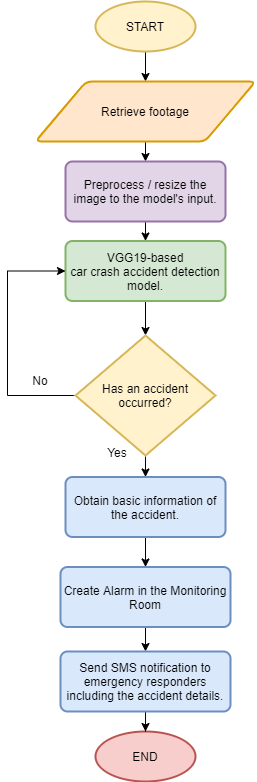

The diagram above was exported from draw.io. Its source (the exported page's mxGraphModel, read from the mxfile embedded in the PNG):
<mxGraphModel dx="2249" dy="814" grid="1" gridSize="10" guides="1" tooltips="1" connect="1" arrows="1" fold="1" page="1" pageScale="1" pageWidth="827" pageHeight="1169" math="0" shadow="0">
  <root>
    <mxCell id="WIyWlLk6GJQsqaUBKTNV-0" />
    <mxCell id="WIyWlLk6GJQsqaUBKTNV-1" parent="WIyWlLk6GJQsqaUBKTNV-0" />
    <mxCell id="PJ_j1x3K9BafVdnx8JG4-12" style="edgeStyle=orthogonalEdgeStyle;rounded=1;orthogonalLoop=1;jettySize=auto;html=1;exitX=0.5;exitY=1;exitDx=0;exitDy=0;entryX=0.5;entryY=0;entryDx=0;entryDy=0;exitPerimeter=0;" parent="WIyWlLk6GJQsqaUBKTNV-1" source="PJ_j1x3K9BafVdnx8JG4-37" target="PJ_j1x3K9BafVdnx8JG4-35" edge="1">
      <mxGeometry relative="1" as="geometry">
        <mxPoint x="-398" y="200" as="sourcePoint" />
        <mxPoint x="-393" y="260" as="targetPoint" />
      </mxGeometry>
    </mxCell>
    <mxCell id="PJ_j1x3K9BafVdnx8JG4-24" style="edgeStyle=orthogonalEdgeStyle;rounded=1;orthogonalLoop=1;jettySize=auto;html=1;exitX=0.5;exitY=1;exitDx=0;exitDy=0;entryX=0.5;entryY=0;entryDx=0;entryDy=0;exitPerimeter=0;" parent="WIyWlLk6GJQsqaUBKTNV-1" source="PJ_j1x3K9BafVdnx8JG4-36" target="1ICQgReLnfiIvhP6BBDh-3" edge="1">
      <mxGeometry relative="1" as="geometry">
        <mxPoint x="-400" y="645.4999999999999" as="sourcePoint" />
        <mxPoint x="-400" y="635.5" as="targetPoint" />
      </mxGeometry>
    </mxCell>
    <mxCell id="PJ_j1x3K9BafVdnx8JG4-14" value="No" style="text;html=1;strokeColor=none;fillColor=none;align=center;verticalAlign=middle;whiteSpace=wrap;rounded=0;" parent="WIyWlLk6GJQsqaUBKTNV-1" vertex="1">
      <mxGeometry x="-535" y="514" width="60" height="30" as="geometry" />
    </mxCell>
    <mxCell id="PJ_j1x3K9BafVdnx8JG4-15" value="Yes" style="text;html=1;strokeColor=none;fillColor=none;align=center;verticalAlign=middle;whiteSpace=wrap;rounded=0;" parent="WIyWlLk6GJQsqaUBKTNV-1" vertex="1">
      <mxGeometry x="-458" y="585.5" width="60" height="30" as="geometry" />
    </mxCell>
    <mxCell id="3SNbzd3iOcQ8QZhCoeAO-2" style="edgeStyle=orthogonalEdgeStyle;rounded=0;orthogonalLoop=1;jettySize=auto;html=1;exitX=0.5;exitY=1;exitDx=0;exitDy=0;exitPerimeter=0;entryX=0.5;entryY=0;entryDx=0;entryDy=0;" parent="WIyWlLk6GJQsqaUBKTNV-1" target="3SNbzd3iOcQ8QZhCoeAO-0" edge="1">
      <mxGeometry relative="1" as="geometry">
        <mxPoint x="-400" y="685.5" as="sourcePoint" />
      </mxGeometry>
    </mxCell>
    <mxCell id="uZlnAVck6TmtQqg-sQBy-6" style="edgeStyle=orthogonalEdgeStyle;rounded=0;orthogonalLoop=1;jettySize=auto;html=1;exitX=0.5;exitY=1;exitDx=0;exitDy=0;entryX=0.5;entryY=0;entryDx=0;entryDy=0;entryPerimeter=0;" parent="WIyWlLk6GJQsqaUBKTNV-1" source="PJ_j1x3K9BafVdnx8JG4-34" target="PJ_j1x3K9BafVdnx8JG4-36" edge="1">
      <mxGeometry relative="1" as="geometry" />
    </mxCell>
    <mxCell id="PJ_j1x3K9BafVdnx8JG4-34" value="VGG19-based&lt;br&gt;car crash accident detection model." style="rounded=1;whiteSpace=wrap;html=1;absoluteArcSize=1;arcSize=14;strokeWidth=2;fontSize=12;fillColor=#d5e8d4;strokeColor=#82b366;" parent="WIyWlLk6GJQsqaUBKTNV-1" vertex="1">
      <mxGeometry x="-480" y="389.5" width="160" height="60" as="geometry" />
    </mxCell>
    <mxCell id="uZlnAVck6TmtQqg-sQBy-4" style="edgeStyle=orthogonalEdgeStyle;rounded=0;orthogonalLoop=1;jettySize=auto;html=1;exitX=0.5;exitY=1;exitDx=0;exitDy=0;entryX=0.5;entryY=0;entryDx=0;entryDy=0;" parent="WIyWlLk6GJQsqaUBKTNV-1" source="PJ_j1x3K9BafVdnx8JG4-35" target="uZlnAVck6TmtQqg-sQBy-3" edge="1">
      <mxGeometry relative="1" as="geometry" />
    </mxCell>
    <mxCell id="PJ_j1x3K9BafVdnx8JG4-35" value="Retrieve footage" style="shape=parallelogram;html=1;strokeWidth=2;perimeter=parallelogramPerimeter;whiteSpace=wrap;rounded=1;arcSize=12;size=0.23;fontSize=12;fillColor=#ffe6cc;strokeColor=#d79b00;" parent="WIyWlLk6GJQsqaUBKTNV-1" vertex="1">
      <mxGeometry x="-510" y="230" width="220" height="60" as="geometry" />
    </mxCell>
    <mxCell id="T_VdZDXZkwJuGa_jbplB-2" style="edgeStyle=orthogonalEdgeStyle;rounded=0;orthogonalLoop=1;jettySize=auto;html=1;exitX=0;exitY=0.5;exitDx=0;exitDy=0;exitPerimeter=0;entryX=0;entryY=0.5;entryDx=0;entryDy=0;" parent="WIyWlLk6GJQsqaUBKTNV-1" source="PJ_j1x3K9BafVdnx8JG4-36" target="PJ_j1x3K9BafVdnx8JG4-34" edge="1">
      <mxGeometry relative="1" as="geometry">
        <mxPoint x="-475" y="438" as="targetPoint" />
        <Array as="points">
          <mxPoint x="-538" y="544.5" />
          <mxPoint x="-538" y="419.5" />
        </Array>
      </mxGeometry>
    </mxCell>
    <mxCell id="PJ_j1x3K9BafVdnx8JG4-36" value="Has an accident occurred?" style="strokeWidth=2;html=1;shape=mxgraph.flowchart.decision;whiteSpace=wrap;fontSize=12;fillColor=#fff2cc;strokeColor=#d6b656;" parent="WIyWlLk6GJQsqaUBKTNV-1" vertex="1">
      <mxGeometry x="-470" y="484" width="140" height="120" as="geometry" />
    </mxCell>
    <mxCell id="PJ_j1x3K9BafVdnx8JG4-37" value="&lt;span style=&quot;&quot;&gt;START&lt;/span&gt;" style="strokeWidth=2;html=1;shape=mxgraph.flowchart.start_1;whiteSpace=wrap;fontSize=12;fillColor=#fff2cc;strokeColor=#d6b656;" parent="WIyWlLk6GJQsqaUBKTNV-1" vertex="1">
      <mxGeometry x="-450" y="150" width="100" height="50" as="geometry" />
    </mxCell>
    <mxCell id="1ICQgReLnfiIvhP6BBDh-3" value="Obtain basic information of the accident." style="rounded=1;whiteSpace=wrap;html=1;absoluteArcSize=1;arcSize=14;strokeWidth=2;fontSize=12;fillColor=#dae8fc;strokeColor=#6c8ebf;" parent="WIyWlLk6GJQsqaUBKTNV-1" vertex="1">
      <mxGeometry x="-480" y="625.5" width="160" height="60" as="geometry" />
    </mxCell>
    <mxCell id="-Uk58m7aLw3qL5z0HjKj-1" value="" style="edgeStyle=orthogonalEdgeStyle;rounded=0;orthogonalLoop=1;jettySize=auto;html=1;" edge="1" parent="WIyWlLk6GJQsqaUBKTNV-1" source="3SNbzd3iOcQ8QZhCoeAO-0" target="-Uk58m7aLw3qL5z0HjKj-0">
      <mxGeometry relative="1" as="geometry" />
    </mxCell>
    <mxCell id="3SNbzd3iOcQ8QZhCoeAO-0" value="Create Alarm in the Monitoring Room" style="rounded=1;whiteSpace=wrap;html=1;absoluteArcSize=1;arcSize=14;strokeWidth=2;fontSize=12;fillColor=#dae8fc;strokeColor=#6c8ebf;" parent="WIyWlLk6GJQsqaUBKTNV-1" vertex="1">
      <mxGeometry x="-485" y="715.5" width="170" height="60" as="geometry" />
    </mxCell>
    <mxCell id="uZlnAVck6TmtQqg-sQBy-1" value="END" style="strokeWidth=2;html=1;shape=mxgraph.flowchart.start_1;whiteSpace=wrap;fontSize=12;fillColor=#f8cecc;strokeColor=#b85450;" parent="WIyWlLk6GJQsqaUBKTNV-1" vertex="1">
      <mxGeometry x="-450" y="880" width="100" height="50" as="geometry" />
    </mxCell>
    <mxCell id="uZlnAVck6TmtQqg-sQBy-7" style="edgeStyle=orthogonalEdgeStyle;rounded=0;orthogonalLoop=1;jettySize=auto;html=1;exitX=0.5;exitY=1;exitDx=0;exitDy=0;entryX=0.5;entryY=0;entryDx=0;entryDy=0;" parent="WIyWlLk6GJQsqaUBKTNV-1" source="uZlnAVck6TmtQqg-sQBy-3" target="PJ_j1x3K9BafVdnx8JG4-34" edge="1">
      <mxGeometry relative="1" as="geometry" />
    </mxCell>
    <mxCell id="uZlnAVck6TmtQqg-sQBy-3" value="Preprocess / resize the image to the model's input." style="rounded=1;whiteSpace=wrap;html=1;absoluteArcSize=1;arcSize=14;strokeWidth=2;fontSize=12;fillColor=#e1d5e7;strokeColor=#9673a6;" parent="WIyWlLk6GJQsqaUBKTNV-1" vertex="1">
      <mxGeometry x="-480" y="310" width="160" height="60" as="geometry" />
    </mxCell>
    <mxCell id="-Uk58m7aLw3qL5z0HjKj-2" value="" style="edgeStyle=orthogonalEdgeStyle;rounded=0;orthogonalLoop=1;jettySize=auto;html=1;" edge="1" parent="WIyWlLk6GJQsqaUBKTNV-1" source="-Uk58m7aLw3qL5z0HjKj-0" target="uZlnAVck6TmtQqg-sQBy-1">
      <mxGeometry relative="1" as="geometry" />
    </mxCell>
    <mxCell id="-Uk58m7aLw3qL5z0HjKj-0" value="Send SMS notification to emergency responders including the accident details." style="rounded=1;whiteSpace=wrap;html=1;absoluteArcSize=1;arcSize=14;strokeWidth=2;fontSize=12;fillColor=#dae8fc;strokeColor=#6c8ebf;" vertex="1" parent="WIyWlLk6GJQsqaUBKTNV-1">
      <mxGeometry x="-485" y="800" width="170" height="60" as="geometry" />
    </mxCell>
  </root>
</mxGraphModel>